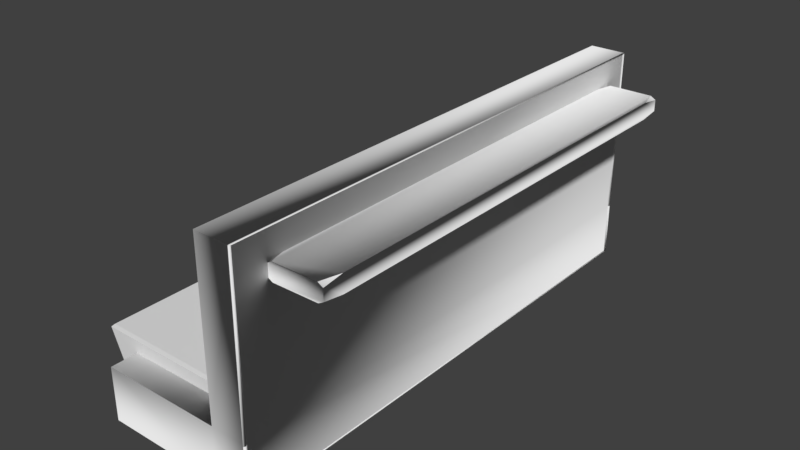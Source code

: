 # Source: Tafelbank.blend  (saved by Blender 2.79.0; exported with 4.5.12 LTS)
import bpy
from mathutils import Matrix  # noqa: F401  (used for matrix-valued properties, if any)

bpy.ops.wm.read_factory_settings(use_empty=True)
scene = bpy.context.scene
scene.name = 'Scene'

# ---- collections
col_collection_1 = bpy.data.collections.new('Collection 1'); scene.collection.children.link(col_collection_1)

# ---- materials (node trees are filled in below, after node groups)
mat_light = bpy.data.materials.new('Light')
mat_light.alpha_threshold = 0.0
mat_light.use_transparent_shadow = False
mat_light.roughness = 0.5
mat_donker = bpy.data.materials.new('Donker')
mat_donker.alpha_threshold = 0.0
mat_donker.use_transparent_shadow = False
mat_donker.roughness = 0.5
mat_kussen = bpy.data.materials.new('Kussen')
mat_kussen.alpha_threshold = 0.0
mat_kussen.use_transparent_shadow = False
mat_kussen.roughness = 0.5

# ---- material node trees

# ---- world
world_world = bpy.data.worlds.new('World'); scene.world = world_world
world_world.color = (0.05088, 0.05088, 0.05088)
world_world.use_sun_shadow = False
world_world.sun_shadow_jitter_overblur = 0.0
world_world.cycles.sampling_method = 'MANUAL'

# ---- meshes
me_cube = bpy.data.meshes.new('Cube')
me_cube.from_pydata([(3.656, -3.649, -0.4815), (3.656, -3.649, 0.3926), (3.656, 4.907, -0.4815), (3.656, 4.907, 0.3926), (5.656, -3.649, -0.4815), (5.656, -3.649, 0.3926), (5.656, 4.907, -0.4815), (5.656, 4.907, 0.3926), (6.252, 4.907, 0.3926), (6.252, 4.907, -0.4815), (6.252, -3.649, -0.4815), (6.252, -3.649, 0.3926), (5.656, 4.907, 3.124), (5.656, -3.649, 3.124), (6.252, 4.907, 3.124), (6.252, -3.649, 3.124), (6.232, -2.778, 2.435), (6.316, -3.102, 2.435), (6.232, -3.102, 2.482), (6.232, -3.102, 2.665), (6.316, -3.102, 2.713), (6.232, -2.778, 2.713), (6.232, 4.435, 2.482), (6.316, 4.435, 2.435), (6.232, 4.11, 2.435), (6.232, 4.11, 2.713), (6.316, 4.435, 2.713), (6.232, 4.435, 2.665), (7.12, -2.778, 2.435), (7.12, -3.102, 2.482), (7.036, -3.102, 2.435), (7.036, -3.102, 2.713), (7.12, -3.102, 2.665), (7.12, -2.778, 2.713), (7.036, 4.435, 2.435), (7.12, 4.435, 2.482), (7.12, 4.11, 2.435), (7.12, 4.11, 2.713), (7.12, 4.435, 2.665), (7.036, 4.435, 2.713), (6.199, -3.215, 0.5938), (6.199, -0.6615, 0.5938), (6.199, -3.215, 2.454), (6.199, -0.6615, 2.454), (6.199, -0.6606, 0.5938), (6.199, 1.893, 0.5938), (6.199, -0.6606, 2.454), (6.199, 1.893, 2.454), (6.199, 1.889, 0.5938), (6.199, 4.443, 0.5938), (6.199, 1.889, 2.454), (6.199, 4.443, 2.454), (6.252, 4.901, 3.127), (6.27, 4.878, 3.124), (6.252, 4.855, 3.121), (6.234, 4.878, 3.124), (6.252, -3.672, 3.127), (6.27, -3.649, 3.124), (6.252, -3.626, 3.121), (6.234, -3.649, 3.124), (6.252, -3.682, 0.3926), (6.27, -3.649, 0.3926), (6.252, -3.617, 0.3926), (6.234, -3.649, 0.3926), (6.252, -3.672, -0.4849), (6.27, -3.649, -0.4815), (6.252, -3.626, -0.4782), (6.234, -3.649, -0.4815), (6.252, 4.901, -0.4849), (6.27, 4.878, -0.4815), (6.252, 4.855, -0.4782), (6.234, 4.878, -0.4815), (6.252, 4.911, 0.3926), (6.27, 4.878, 0.3926), (6.252, 4.846, 0.3926), (6.234, 4.878, 0.3926), (3.656, -3.15, -0.3566), (3.681, -3.215, -0.3471), (6.182, -3.215, 0.5939), (6.199, -3.15, 0.5938), (6.185, -3.215, 0.5886), (3.681, -0.6615, -0.3471), (3.656, -0.7264, -0.3566), (6.199, -0.7264, 0.5938), (6.182, -0.6615, 0.5939), (6.185, -0.6615, 0.5886), (3.534, -0.7264, -0.3566), (3.531, -0.6615, -0.3471), (3.513, -0.7264, -0.3473), (3.534, -3.15, -0.3566), (3.513, -3.15, -0.3473), (3.531, -3.215, -0.3471), (3.135, -3.215, 0.6078), (3.118, -3.15, 0.6082), (3.131, -3.15, 0.6173), (3.131, -0.7264, 0.6173), (3.118, -0.7264, 0.6082), (3.135, -0.6615, 0.6078), (4.656, -0.6615, 0.5961), (4.657, -0.7264, 0.6056), (4.656, -3.215, 0.5961), (4.657, -3.15, 0.6056), (5.272, -3.15, 0.5999), (5.29, -3.15, 0.6092), (5.304, -3.215, 0.5901), (5.272, -0.7264, 0.5999), (5.304, -0.6615, 0.5901), (5.29, -0.7264, 0.6092), (6.199, -3.15, 2.444), (6.182, -3.215, 2.435), (6.185, -3.15, 2.448), (6.199, -0.7264, 2.444), (6.185, -0.7264, 2.448), (6.182, -0.6615, 2.435), (5.512, -3.215, 2.172), (5.495, -3.15, 2.168), (5.51, -3.15, 2.183), (5.512, -0.6615, 2.172), (5.51, -0.7264, 2.183), (5.495, -0.7264, 2.168), (3.656, -0.5957, -0.3566), (3.681, -0.6606, -0.3471), (6.182, -0.6606, 0.5939), (6.199, -0.5957, 0.5938), (6.185, -0.6606, 0.5886), (3.681, 1.893, -0.3471), (3.656, 1.828, -0.3566), (6.199, 1.828, 0.5938), (6.182, 1.893, 0.5939), (6.185, 1.893, 0.5886), (3.534, 1.828, -0.3566), (3.531, 1.893, -0.3471), (3.513, 1.828, -0.3473), (3.534, -0.5957, -0.3566), (3.513, -0.5957, -0.3473), (3.531, -0.6606, -0.3471), (3.135, -0.6606, 0.6078), (3.118, -0.5957, 0.6082), (3.131, -0.5957, 0.6173), (3.131, 1.828, 0.6173), (3.118, 1.828, 0.6082), (3.135, 1.893, 0.6078), (4.656, 1.893, 0.5961), (4.657, 1.828, 0.6056), (4.656, -0.6606, 0.5961), (4.657, -0.5957, 0.6056), (5.272, -0.5957, 0.5999), (5.29, -0.5957, 0.6092), (5.304, -0.6606, 0.5901), (5.272, 1.828, 0.5999), (5.304, 1.893, 0.5901), (5.29, 1.828, 0.6092), (6.199, -0.5957, 2.444), (6.182, -0.6606, 2.435), (6.185, -0.5957, 2.448), (6.199, 1.828, 2.444), (6.185, 1.828, 2.448), (6.182, 1.893, 2.435), (5.512, -0.6606, 2.172), (5.495, -0.5957, 2.168), (5.51, -0.5957, 2.183), (5.512, 1.893, 2.172), (5.51, 1.828, 2.183), (5.495, 1.828, 2.168), (3.656, 1.954, -0.3566), (3.681, 1.889, -0.3471), (6.182, 1.889, 0.5939), (6.199, 1.954, 0.5938), (6.185, 1.889, 0.5886), (3.681, 4.443, -0.3471), (3.656, 4.378, -0.3566), (6.199, 4.378, 0.5938), (6.182, 4.443, 0.5939), (6.185, 4.443, 0.5886), (3.534, 4.378, -0.3566), (3.531, 4.443, -0.3471), (3.513, 4.378, -0.3473), (3.534, 1.954, -0.3566), (3.513, 1.954, -0.3473), (3.531, 1.889, -0.3471), (3.135, 1.889, 0.6078), (3.118, 1.954, 0.6082), (3.131, 1.954, 0.6173), (3.131, 4.378, 0.6173), (3.118, 4.378, 0.6082), (3.135, 4.443, 0.6078), (4.656, 4.443, 0.5961), (4.657, 4.378, 0.6056), (4.656, 1.889, 0.5961), (4.657, 1.954, 0.6056), (5.272, 1.954, 0.5999), (5.29, 1.954, 0.6092), (5.304, 1.889, 0.5901), (5.272, 4.378, 0.5999), (5.304, 4.443, 0.5901), (5.29, 4.378, 0.6092), (6.199, 1.954, 2.444), (6.182, 1.889, 2.435), (6.185, 1.954, 2.448), (6.199, 4.378, 2.444), (6.185, 4.378, 2.448), (6.182, 4.443, 2.435), (5.512, 1.889, 2.172), (5.495, 1.954, 2.168), (5.51, 1.954, 2.183), (5.512, 4.443, 2.172), (5.51, 4.378, 2.183), (5.495, 4.378, 2.168)], [], [(0, 1, 3, 2), (2, 3, 7, 6), (6, 7, 8, 9), (4, 5, 1, 0), (2, 6, 4, 0), (7, 3, 1, 5), (9, 8, 11, 10), (5, 4, 10, 11), (4, 6, 9, 10), (8, 7, 12, 14), (12, 13, 15, 14), (11, 8, 14, 15), (7, 5, 13, 12), (5, 11, 15, 13), (36, 35, 38, 37, 33, 32, 29, 28), (37, 39, 26, 25, 21, 20, 31, 33), (30, 29, 32, 31, 20, 19, 18, 17), (23, 22, 27, 26, 39, 38, 35, 34), (16, 17, 18), (19, 20, 21), (22, 23, 24), (25, 26, 27), (28, 29, 30), (31, 32, 33), (34, 35, 36), (37, 38, 39), (24, 23, 34, 36, 28, 30, 17, 16), (40, 41, 43, 42), (44, 45, 47, 46), (48, 49, 51, 50), (52, 55, 59, 56), (53, 52, 56, 57), (54, 53, 57, 58), (55, 54, 58, 59), (56, 59, 63, 60), (57, 56, 60, 61), (58, 57, 61, 62), (59, 58, 62, 63), (60, 63, 67, 64), (61, 60, 64, 65), (62, 61, 65, 66), (63, 62, 66, 67), (64, 67, 71, 68), (65, 64, 68, 69), (66, 65, 69, 70), (67, 66, 70, 71), (68, 71, 75, 72), (69, 68, 72, 73), (70, 69, 73, 74), (71, 70, 74, 75), (72, 75, 55, 52), (73, 72, 52, 53), (74, 73, 53, 54), (75, 74, 54, 55), (102, 105, 99, 101), (101, 99, 95, 94), (77, 80, 78, 104, 100, 92, 91), (84, 106, 117, 113), (79, 83, 111, 108), (107, 103, 115, 119), (110, 112, 118, 116), (126, 120, 133, 130), (104, 78, 109, 114), (85, 81, 87, 97, 98, 106, 84), (90, 93, 96, 88), (146, 149, 143, 145), (145, 143, 139, 138), (121, 124, 122, 148, 144, 136, 135), (128, 150, 161, 157), (123, 127, 155, 152), (151, 147, 159, 163), (154, 156, 162, 160), (170, 164, 177, 174), (148, 122, 153, 158), (129, 125, 131, 141, 142, 150, 128), (134, 137, 140, 132), (190, 193, 187, 189), (189, 187, 183, 182), (165, 168, 166, 192, 188, 180, 179), (172, 194, 205, 201), (167, 171, 199, 196), (195, 191, 203, 207), (198, 200, 206, 204), (192, 166, 197, 202), (173, 169, 175, 185, 186, 194, 172), (178, 181, 184, 176), (78, 80, 79), (83, 85, 84), (86, 88, 87), (89, 91, 90), (92, 94, 93), (95, 97, 96), (102, 104, 103), (105, 107, 106), (108, 110, 109), (111, 113, 112), (114, 116, 115), (117, 119, 118), (122, 124, 123), (127, 129, 128), (130, 132, 131), (133, 135, 134), (136, 138, 137), (139, 141, 140), (146, 148, 147), (149, 151, 150), (152, 154, 153), (155, 157, 156), (158, 160, 159), (161, 163, 162), (166, 168, 167), (171, 173, 172), (174, 176, 175), (177, 179, 178), (180, 182, 181), (183, 185, 184), (190, 192, 191), (193, 195, 194), (196, 198, 197), (199, 201, 200), (202, 204, 203), (205, 207, 206), (88, 86, 89, 90), (90, 91, 92, 93), (93, 94, 95, 96), (96, 97, 87, 88), (99, 98, 97, 95), (76, 77, 91, 89), (86, 87, 81, 82), (105, 106, 98, 99), (94, 92, 100, 101), (101, 100, 104, 102), (107, 105, 102, 103), (110, 108, 111, 112), (116, 114, 109, 110), (112, 113, 117, 118), (118, 119, 115, 116), (103, 104, 114, 115), (119, 117, 106, 107), (83, 84, 113, 111), (108, 109, 78, 79), (132, 130, 133, 134), (134, 135, 136, 137), (137, 138, 139, 140), (140, 141, 131, 132), (143, 142, 141, 139), (120, 121, 135, 133), (130, 131, 125, 126), (149, 150, 142, 143), (138, 136, 144, 145), (145, 144, 148, 146), (151, 149, 146, 147), (154, 152, 155, 156), (160, 158, 153, 154), (156, 157, 161, 162), (162, 163, 159, 160), (147, 148, 158, 159), (163, 161, 150, 151), (127, 128, 157, 155), (152, 153, 122, 123), (176, 174, 177, 178), (178, 179, 180, 181), (181, 182, 183, 184), (184, 185, 175, 176), (187, 186, 185, 183), (164, 165, 179, 177), (174, 175, 169, 170), (193, 194, 186, 187), (182, 180, 188, 189), (189, 188, 192, 190), (195, 193, 190, 191), (198, 196, 199, 200), (204, 202, 197, 198), (200, 201, 205, 206), (206, 207, 203, 204), (191, 192, 202, 203), (207, 205, 194, 195), (171, 172, 201, 199), (196, 197, 166, 167), (82, 76, 89, 86)])
me_cube.polygons.foreach_set('material_index', [0, 0, 0, 0, 0, 0, 0, 0, 0, 0, 0, 0, 0, 0, 0, 0, 0, 0, 0, 0, 0, 0, 0, 0, 0, 0, 0, 0, 0, 0, 1, 1, 1, 1, 1, 1, 1, 1, 1, 1, 1, 1, 1, 1, 1, 1, 1, 1, 1, 1, 1, 1, 1, 1, 2, 2, 2, 2, 2, 2, 2, 2, 2, 2, 2, 2, 2, 2, 2, 2, 2, 2, 2, 2, 2, 2, 2, 2, 2, 2, 2, 2, 2, 2, 2, 2, 2, 2, 2, 2, 2, 2, 2, 2, 2, 2, 2, 2, 2, 2, 2, 2, 2, 2, 2, 2, 2, 2, 2, 2, 2, 2, 2, 2, 2, 2, 2, 2, 2, 2, 2, 2, 2, 2, 2, 2, 2, 2, 2, 2, 2, 2, 2, 2, 2, 2, 2, 2, 2, 2, 2, 2, 2, 2, 2, 2, 2, 2, 2, 2, 2, 2, 2, 2, 2, 2, 2, 2, 2, 2, 2, 2, 2, 2, 2, 2, 2, 2, 2, 2, 2, 2, 2, 2, 2, 2, 2, 2, 2, 2])
_uv = me_cube.uv_layers.new(name='UVMap')
_uv.uv.foreach_set('vector', [0.8288, 1.003e-07, 0.8812, 1.003e-07, 0.8812, 0.5144, 0.8288, 0.5144, 0.1561, 0.5144, 0.1561, 0.5669, 0.03584, 0.5669, 0.03584, 0.5144, 0.03584, 0.5144, 0.03584, 0.5669, 0.0, 0.5669, 0.0, 0.5144, 0.2551, 0.7333, 0.2551, 0.6808, 0.3753, 0.6808, 0.3753, 0.7333, 0.8288, 0.5144, 0.8184, 0.5144, 0.8184, 0.0, 0.8288, 1.003e-07, 0.9879, 0.0, 1.0, 8.6e-08, 1.0, 0.5144, 0.9879, 0.5144, 3.583e-08, 0.0, 0.05228, 0.0, 0.05228, 0.5144, 0.0, 0.5144, 0.2551, 0.6808, 0.2551, 0.7333, 0.2193, 0.7333, 0.2193, 0.6808, 0.8184, 0.0, 0.8184, 0.5144, 0.8153, 0.5144, 0.8153, 0.0, 0.0, 0.5669, 0.03584, 0.5669, 0.03584, 0.7311, 2.867e-08, 0.7311, 0.2193, 2.867e-08, 0.2193, 0.5144, 0.2157, 0.5144, 0.2157, 0.0, 0.05228, 0.5144, 0.05228, 0.0, 0.2157, 0.0, 0.2157, 0.5144, 0.8153, 0.0, 0.8153, 0.5144, 0.6517, 0.5144, 0.6517, 0.0, 0.2551, 0.6808, 0.2193, 0.6808, 0.2193, 0.5166, 0.2551, 0.5166, 0.9917, 0.948, 0.9889, 0.9675, 0.9779, 0.9675, 0.9751, 0.948, 0.9751, 0.5339, 0.9779, 0.5144, 0.9889, 0.5144, 0.9917, 0.5339, 0.9751, 0.948, 0.9746, 0.9675, 0.9702, 0.9675, 0.9697, 0.948, 0.9697, 0.5339, 0.9702, 0.5144, 0.9746, 0.5144, 0.9751, 0.5339, 0.1728, 0.7162, 0.1699, 0.7213, 0.1589, 0.7213, 0.1561, 0.7162, 0.1561, 0.673, 0.1589, 0.6679, 0.1699, 0.6679, 0.1728, 0.673, 0.1895, 0.7162, 0.1866, 0.7213, 0.1756, 0.7213, 0.1728, 0.7162, 0.1728, 0.673, 0.1756, 0.6679, 0.1866, 0.6679, 0.1895, 0.673, 0.9964, 0.5339, 0.9959, 0.5144, 0.9992, 0.5144, 0.3801, 0.5363, 0.3777, 0.5359, 0.3801, 0.5166, 0.9992, 0.9675, 0.9959, 0.9675, 0.9964, 0.948, 0.3777, 0.5363, 0.3753, 0.5169, 0.3777, 0.5166, 0.9917, 0.5339, 0.9889, 0.5144, 0.9912, 0.5144, 0.9746, 0.5144, 0.9779, 0.5144, 0.9751, 0.5339, 0.9912, 0.9675, 0.9889, 0.9675, 0.9917, 0.948, 0.9751, 0.948, 0.9779, 0.9675, 0.9746, 0.9675, 0.9964, 0.948, 0.9959, 0.9675, 0.9921, 0.9675, 0.9917, 0.948, 0.9917, 0.5339, 0.9921, 0.5144, 0.9959, 0.5144, 0.9964, 0.5339, 0.3305, 0.7333, 0.3305, 0.8868, 0.2193, 0.8868, 0.2193, 0.7333, 0.1112, 0.7311, 0.1112, 0.8847, 0.0, 0.8847, 4.3e-08, 0.7311, 0.5561, 0.7273, 0.5561, 0.8808, 0.4449, 0.8808, 0.4449, 0.7273, 0.4356, 0.516, 0.4355, 0.5146, 0.4355, 0.001951, 0.4356, 0.0005714, 0.6514, 0.001951, 0.6517, 0.0005714, 0.6517, 0.516, 0.6514, 0.5146, 0.6513, 0.00333, 0.6514, 0.001951, 0.6514, 0.5146, 0.6513, 0.5132, 0.4355, 0.5146, 0.4352, 0.5132, 0.4352, 0.00333, 0.4355, 0.001951, 0.4356, 0.0005714, 0.4355, 0.001951, 0.2719, 0.001951, 0.2718, 0.0, 0.6514, 0.5146, 0.6517, 0.516, 0.4881, 0.5166, 0.488, 0.5146, 0.6513, 0.5132, 0.6514, 0.5146, 0.488, 0.5146, 0.4881, 0.5127, 0.4355, 0.001951, 0.4352, 0.00333, 0.2718, 0.003902, 0.2719, 0.001951, 0.2718, 0.0, 0.2719, 0.001951, 0.2196, 0.001951, 0.2193, 0.0005714, 0.488, 0.5146, 0.4881, 0.5166, 0.4356, 0.516, 0.4357, 0.5146, 0.4881, 0.5127, 0.488, 0.5146, 0.4357, 0.5146, 0.436, 0.5132, 0.2719, 0.001951, 0.2718, 0.003902, 0.2197, 0.00333, 0.2196, 0.001951, 0.2193, 0.0005714, 0.2196, 0.001951, 0.2196, 0.5146, 0.2193, 0.516, 0.4357, 0.5146, 0.4356, 0.516, 0.4356, 0.0005714, 0.4357, 0.001951, 0.436, 0.5132, 0.4357, 0.5146, 0.4357, 0.001951, 0.436, 0.00333, 0.2196, 0.001951, 0.2197, 0.00333, 0.2197, 0.5132, 0.2196, 0.5146, 0.2193, 0.516, 0.2196, 0.5146, 0.2719, 0.5146, 0.2718, 0.5166, 0.4357, 0.001951, 0.4356, 0.0005714, 0.4881, 0.0, 0.488, 0.001951, 0.436, 0.00333, 0.4357, 0.001951, 0.488, 0.001951, 0.4881, 0.003902, 0.2196, 0.5146, 0.2197, 0.5132, 0.2718, 0.5127, 0.2719, 0.5146, 0.2718, 0.5166, 0.2719, 0.5146, 0.4355, 0.5146, 0.4356, 0.516, 0.488, 0.001951, 0.4881, 0.0, 0.6517, 0.0005714, 0.6514, 0.001951, 0.4881, 0.003902, 0.488, 0.001951, 0.6514, 0.001951, 0.6513, 0.00333, 0.2719, 0.5146, 0.2718, 0.5127, 0.4352, 0.5132, 0.4355, 0.5146, 0.6312, 0.7273, 0.6312, 0.873, 0.6271, 0.873, 0.6271, 0.7273, 0.6271, 0.7273, 0.6271, 0.873, 0.6172, 0.873, 0.6172, 0.7273, 0.4475, 0.7177, 0.4449, 0.557, 0.4452, 0.557, 0.4643, 0.6062, 0.4789, 0.6424, 0.513, 0.7272, 0.4509, 0.7261, 0.7554, 0.8954, 0.7745, 0.8462, 0.8585, 0.8926, 0.8585, 0.9358, 0.9695, 0.5183, 0.9695, 0.664, 0.8588, 0.664, 0.8588, 0.5183, 0.8824, 0.1496, 0.8824, 0.003902, 0.9747, 0.003902, 0.9747, 0.1496, 0.9879, 0.003902, 0.9879, 0.1496, 0.9755, 0.1496, 0.9755, 0.003902, 0.3838, 0.6662, 0.3838, 0.5205, 0.3844, 0.5205, 0.3844, 0.6662, 0.4643, 0.6062, 0.4452, 0.557, 0.5483, 0.5166, 0.5483, 0.5598, 0.7551, 0.8954, 0.7577, 0.7347, 0.7611, 0.7263, 0.8232, 0.7252, 0.7891, 0.81, 0.7745, 0.8462, 0.7554, 0.8954, 0.1574, 0.5183, 0.2167, 0.5183, 0.2167, 0.664, 0.1574, 0.664, 0.8952, 0.1535, 0.8952, 0.2993, 0.8912, 0.2993, 0.8912, 0.1535, 0.8912, 0.1535, 0.8912, 0.2993, 0.8812, 0.2993, 0.8812, 0.1535, 0.7577, 0.7155, 0.7551, 0.5548, 0.7554, 0.5549, 0.7745, 0.6041, 0.7891, 0.6402, 0.8232, 0.7251, 0.7611, 0.7239, 0.5486, 0.6868, 0.5677, 0.6376, 0.6517, 0.684, 0.6517, 0.7273, 0.9695, 0.6718, 0.9695, 0.8176, 0.8588, 0.8176, 0.8588, 0.6718, 0.8597, 0.9711, 0.8597, 0.8254, 0.952, 0.8254, 0.952, 0.9711, 0.9651, 0.8254, 0.9651, 0.9711, 0.9528, 0.9711, 0.9528, 0.8254, 0.6172, 0.7312, 0.6172, 0.8769, 0.6165, 0.8769, 0.6165, 0.7312, 0.7745, 0.6041, 0.7554, 0.5549, 0.8585, 0.5144, 0.8585, 0.5577, 0.5483, 0.6868, 0.5509, 0.5262, 0.5543, 0.5177, 0.6164, 0.5166, 0.5823, 0.6015, 0.5677, 0.6376, 0.5486, 0.6868, 0.3851, 0.5205, 0.4444, 0.5205, 0.4444, 0.6662, 0.3851, 0.6662, 0.6453, 0.7273, 0.6453, 0.873, 0.6412, 0.873, 0.6412, 0.7273, 0.6412, 0.7273, 0.6412, 0.873, 0.6312, 0.873, 0.6312, 0.7273, 0.6543, 0.9262, 0.6517, 0.7656, 0.652, 0.7656, 0.6711, 0.8148, 0.6857, 0.8509, 0.7198, 0.9358, 0.6577, 0.9347, 0.652, 0.6846, 0.6711, 0.6354, 0.7551, 0.6818, 0.7551, 0.7251, 0.4415, 0.7372, 0.4415, 0.8829, 0.3308, 0.8829, 0.3308, 0.7372, 0.1125, 0.8808, 0.1125, 0.7351, 0.2047, 0.7351, 0.2047, 0.8808, 0.2179, 0.7351, 0.2179, 0.8808, 0.2055, 0.8808, 0.2055, 0.7351, 0.6711, 0.8148, 0.652, 0.7656, 0.7551, 0.7251, 0.7551, 0.7684, 0.6517, 0.6847, 0.6543, 0.524, 0.6577, 0.5156, 0.7198, 0.5144, 0.6857, 0.5993, 0.6711, 0.6354, 0.652, 0.6846, 0.6159, 0.8769, 0.5566, 0.8769, 0.5566, 0.7312, 0.6159, 0.7312, 0.9693, 0.5144, 0.9697, 0.5144, 0.9695, 0.5183, 0.9695, 0.664, 0.9697, 0.6679, 0.9693, 0.6679, 0.1567, 0.664, 0.1574, 0.664, 0.1573, 0.6679, 0.1567, 0.5183, 0.1573, 0.5144, 0.1574, 0.5183, 0.2166, 0.5144, 0.2172, 0.5183, 0.2167, 0.5183, 0.2172, 0.664, 0.2166, 0.6679, 0.2167, 0.664, 0.8819, 0.003902, 0.8812, 1.433e-08, 0.8824, 0.003902, 0.8819, 0.1496, 0.8824, 0.1496, 0.8812, 0.1535, 0.8588, 0.5183, 0.8585, 0.5183, 0.8592, 0.5144, 0.8588, 0.664, 0.8592, 0.6679, 0.8585, 0.664, 0.9749, 1.433e-08, 0.9755, 0.003902, 0.9747, 0.003902, 0.9749, 0.1535, 0.9747, 0.1496, 0.9755, 0.1496, 0.9693, 0.6679, 0.9697, 0.6679, 0.9695, 0.6718, 0.9695, 0.8176, 0.9697, 0.8215, 0.9693, 0.8215, 0.3844, 0.6662, 0.3851, 0.6662, 0.385, 0.6701, 0.3844, 0.5205, 0.385, 0.5166, 0.3851, 0.5205, 0.4443, 0.5166, 0.4449, 0.5205, 0.4444, 0.5205, 0.4449, 0.6662, 0.4443, 0.6701, 0.4444, 0.6662, 0.8592, 0.8254, 0.8585, 0.8215, 0.8597, 0.8254, 0.8592, 0.9711, 0.8597, 0.9711, 0.8585, 0.975, 0.8588, 0.6718, 0.8585, 0.6718, 0.8592, 0.6679, 0.8588, 0.8176, 0.8592, 0.8215, 0.8585, 0.8176, 0.9521, 0.8215, 0.9528, 0.8254, 0.952, 0.8254, 0.9521, 0.975, 0.952, 0.9711, 0.9528, 0.9711, 0.4414, 0.7333, 0.4417, 0.7333, 0.4415, 0.7372, 0.4415, 0.8829, 0.4417, 0.8868, 0.4414, 0.8868, 0.6165, 0.7312, 0.6159, 0.7312, 0.616, 0.7273, 0.6165, 0.8769, 0.616, 0.8808, 0.6159, 0.8769, 0.5567, 0.8808, 0.5561, 0.8769, 0.5566, 0.8769, 0.5561, 0.7312, 0.5567, 0.7273, 0.5566, 0.7312, 0.112, 0.7351, 0.1112, 0.7311, 0.1125, 0.7351, 0.112, 0.8808, 0.1125, 0.8808, 0.1112, 0.8847, 0.3308, 0.7372, 0.3305, 0.7372, 0.3313, 0.7333, 0.3308, 0.8829, 0.3313, 0.8868, 0.3305, 0.8829, 0.2049, 0.7311, 0.2055, 0.7351, 0.2047, 0.7351, 0.2049, 0.8847, 0.2047, 0.8808, 0.2055, 0.8808, 0.1574, 0.664, 0.1567, 0.664, 0.1567, 0.5183, 0.1574, 0.5183, 0.1574, 0.5183, 0.1573, 0.5144, 0.2166, 0.5144, 0.2167, 0.5183, 0.2167, 0.5183, 0.2172, 0.5183, 0.2172, 0.664, 0.2167, 0.664, 0.2167, 0.664, 0.2166, 0.6679, 0.1573, 0.6679, 0.1574, 0.664, 0.7896, 0.8102, 0.7891, 0.81, 0.8232, 0.7252, 0.8238, 0.7251, 0.4476, 0.7193, 0.4475, 0.7177, 0.4509, 0.7261, 0.4502, 0.7261, 0.7604, 0.7263, 0.7611, 0.7263, 0.7577, 0.7347, 0.7578, 0.7331, 0.7758, 0.8445, 0.7745, 0.8462, 0.7891, 0.81, 0.7896, 0.8102, 0.5136, 0.7273, 0.513, 0.7272, 0.4789, 0.6424, 0.4794, 0.6422, 0.4794, 0.6422, 0.4789, 0.6424, 0.4643, 0.6062, 0.4656, 0.6079, 0.8824, 0.1496, 0.8819, 0.1496, 0.8819, 0.003902, 0.8824, 0.003902, 0.8585, 0.5183, 0.8588, 0.5183, 0.8588, 0.664, 0.8585, 0.664, 0.9755, 0.003902, 0.9749, 1.433e-08, 0.9871, 0.0, 0.9879, 0.003902, 0.9879, 0.1496, 0.9871, 0.1535, 0.9749, 0.1535, 0.9755, 0.1496, 0.9755, 0.1496, 0.9747, 0.1496, 0.9747, 0.003902, 0.9755, 0.003902, 0.8824, 0.003902, 0.8812, 1.433e-08, 0.9749, 1.433e-08, 0.9747, 0.003902, 0.9747, 0.1496, 0.9749, 0.1535, 0.8812, 0.1535, 0.8824, 0.1496, 0.9695, 0.664, 0.9693, 0.6679, 0.8592, 0.6679, 0.8588, 0.664, 0.8588, 0.5183, 0.8592, 0.5144, 0.9693, 0.5144, 0.9695, 0.5183, 0.3851, 0.6662, 0.3844, 0.6662, 0.3844, 0.5205, 0.3851, 0.5205, 0.3851, 0.5205, 0.385, 0.5166, 0.4443, 0.5166, 0.4444, 0.5205, 0.4444, 0.5205, 0.4449, 0.5205, 0.4449, 0.6662, 0.4444, 0.6662, 0.4444, 0.6662, 0.4443, 0.6701, 0.385, 0.6701, 0.3851, 0.6662, 0.5828, 0.6017, 0.5823, 0.6015, 0.6164, 0.5166, 0.617, 0.5166, 0.7578, 0.7171, 0.7577, 0.7155, 0.7611, 0.7239, 0.7604, 0.7239, 0.5536, 0.5177, 0.5543, 0.5177, 0.5509, 0.5262, 0.551, 0.5245, 0.569, 0.636, 0.5677, 0.6376, 0.5823, 0.6015, 0.5828, 0.6017, 0.8238, 0.7251, 0.8232, 0.7251, 0.7891, 0.6402, 0.7896, 0.64, 0.7896, 0.64, 0.7891, 0.6402, 0.7745, 0.6041, 0.7758, 0.6057, 0.8597, 0.9711, 0.8592, 0.9711, 0.8592, 0.8254, 0.8597, 0.8254, 0.8585, 0.6718, 0.8588, 0.6718, 0.8588, 0.8176, 0.8585, 0.8176, 0.9528, 0.8254, 0.9521, 0.8215, 0.9644, 0.8215, 0.9651, 0.8254, 0.9651, 0.9711, 0.9644, 0.975, 0.9521, 0.975, 0.9528, 0.9711, 0.9528, 0.9711, 0.952, 0.9711, 0.952, 0.8254, 0.9528, 0.8254, 0.8597, 0.8254, 0.8585, 0.8215, 0.9521, 0.8215, 0.952, 0.8254, 0.952, 0.9711, 0.9521, 0.975, 0.8585, 0.975, 0.8597, 0.9711, 0.9695, 0.8176, 0.9693, 0.8215, 0.8592, 0.8215, 0.8588, 0.8176, 0.8588, 0.6718, 0.8592, 0.6679, 0.9693, 0.6679, 0.9695, 0.6718, 0.6159, 0.7312, 0.6165, 0.7312, 0.6165, 0.8769, 0.6159, 0.8769, 0.6159, 0.8769, 0.616, 0.8808, 0.5567, 0.8808, 0.5566, 0.8769, 0.5566, 0.8769, 0.5561, 0.8769, 0.5561, 0.7312, 0.5566, 0.7312, 0.5566, 0.7312, 0.5567, 0.7273, 0.616, 0.7273, 0.6159, 0.7312, 0.6862, 0.5995, 0.6857, 0.5993, 0.7198, 0.5144, 0.7204, 0.5144, 0.6544, 0.9279, 0.6543, 0.9262, 0.6577, 0.9347, 0.657, 0.9347, 0.657, 0.5156, 0.6577, 0.5156, 0.6543, 0.524, 0.6544, 0.5224, 0.6724, 0.6338, 0.6711, 0.6354, 0.6857, 0.5993, 0.6862, 0.5995, 0.7204, 0.9358, 0.7198, 0.9358, 0.6857, 0.8509, 0.6862, 0.8507, 0.6862, 0.8507, 0.6857, 0.8509, 0.6711, 0.8148, 0.6724, 0.8164, 0.1125, 0.8808, 0.112, 0.8808, 0.112, 0.7351, 0.1125, 0.7351, 0.3305, 0.7372, 0.3308, 0.7372, 0.3308, 0.8829, 0.3305, 0.8829, 0.2055, 0.7351, 0.2049, 0.7311, 0.2171, 0.7311, 0.2179, 0.7351, 0.2179, 0.8808, 0.2171, 0.8847, 0.2049, 0.8847, 0.2055, 0.8808, 0.2055, 0.8808, 0.2047, 0.8808, 0.2047, 0.7351, 0.2055, 0.7351, 0.1125, 0.7351, 0.1112, 0.7311, 0.2049, 0.7311, 0.2047, 0.7351, 0.2047, 0.8808, 0.2049, 0.8847, 0.1112, 0.8847, 0.1125, 0.8808, 0.4415, 0.8829, 0.4414, 0.8868, 0.3313, 0.8868, 0.3308, 0.8829, 0.3308, 0.7372, 0.3313, 0.7333, 0.4414, 0.7333, 0.4415, 0.7372, 0.1561, 0.664, 0.1561, 0.5183, 0.1567, 0.5183, 0.1567, 0.664])
me_cube.materials.append(mat_light)
me_cube.materials.append(mat_donker)
me_cube.materials.append(mat_kussen)
me_cube.use_remesh_preserve_volume = False
me_cube.use_remesh_preserve_attributes = False
me_cube.use_mirror_vertex_groups = False
me_cube.update()
me_cube.normals_split_custom_set([tuple(v) for v in zip(*[iter([-0.5774, 0.5774, 0.5773, -0.5774, 0.5773, -0.5774, -0.5774, -0.5774, -0.5773, -0.5774, -0.5773, 0.5774, 0.5774, 0.5774, 0.5773, 0.5773, 0.5774, -0.5774, 0.3015, 0.9045, -0.3015, 3.091e-08, 0.7071, 0.7071, 0.0, 0.7071, 0.7071, 0.3015, 0.9045, -0.3015, -0.7071, 0.7071, 3.091e-08, -0.5773, 0.5774, 0.5774, 0.0, -0.7071, 0.7071, 0.3015, -0.9045, -0.3015, 0.5774, -0.5774, -0.5773, 0.5773, -0.5774, 0.5774, 0.5773, -0.5774, -0.5774, 0.0, -0.7071, -0.7071, 3.091e-08, 0.7071, -0.7071, 0.5774, 0.5773, -0.5774, 0.3015, -0.9045, 0.3015, 0.5774, -0.5773, 0.5774, 0.5773, 0.5774, 0.5774, 0.3015, 0.9045, 0.3015, 0.5774, -0.5774, 0.5773, 0.7071, -0.7071, 0.0, 0.7071, 0.7071, 3.091e-08, 0.5774, 0.5773, 0.5774, 0.3015, -0.9045, -0.3015, -3.091e-08, -0.7071, 0.7071, -0.5774, -0.5774, 0.5773, -0.7071, -0.7071, 0.0, 0.0, 0.7071, -0.7071, -3.091e-08, -0.7071, -0.7071, -0.5774, -0.5773, -0.5774, -0.5773, 0.5774, -0.5774, -0.7071, 0.7071, 0.0, 0.3015, 0.9045, -0.3015, 0.5773, 0.5774, -0.5774, -0.5774, 0.5774, -0.5773, 0.5774, -0.5773, 0.5774, 0.5773, 0.5774, 0.5774, -0.5774, 0.5773, 0.5774, -0.5773, -0.5774, 0.5774, 0.7071, 0.7071, 0.0, 0.7071, -0.7071, -3.091e-08, 0.5774, -0.5773, -0.5774, 0.5774, 0.5774, -0.5773, -0.3015, -0.9045, -0.3015, -0.3015, 0.9045, -0.3015, -0.5774, 0.5773, -0.5774, -0.5774, -0.5774, -0.5773, 0.3015, -0.9045, -0.3015, -0.7071, -0.7071, -3.091e-08, -0.5773, -0.5774, -0.5774, 0.5774, -0.5774, -0.5773, 0.6845, -0.01425, 0.7288, 0.6845, -0.5658, 0.4597, 0.6845, -0.5658, -0.4596, 0.6845, -0.01422, -0.7288, 0.6845, 0.01425, -0.7288, 0.6845, 0.5658, -0.4597, 0.6845, 0.5658, 0.4596, 0.6845, 0.01422, 0.7288, -0.7269, -0.05541, 0.6845, -0.4269, -0.5909, 0.6845, 0.4269, -0.5909, 0.6845, 0.3772, -0.2628, 0.8881, 0.3772, 0.2628, 0.8881, 0.4269, 0.5909, 0.6845, -0.4269, 0.5909, 0.6845, -0.7269, 0.05538, 0.6845, -0.1517, -0.6845, 0.713, -0.6425, -0.6845, 0.3445, -0.6424, -0.6845, -0.3445, -0.1517, -0.6845, -0.713, 0.1517, -0.6845, -0.713, 0.2942, -0.8881, -0.3532, 0.2942, -0.8881, 0.3533, 0.1517, -0.6845, 0.713, 0.1517, 0.6845, 0.713, 0.2942, 0.8881, 0.3532, 0.2942, 0.8881, -0.3533, 0.1517, 0.6845, -0.713, -0.1517, 0.6845, -0.713, -0.6425, 0.6845, -0.3445, -0.6424, 0.6845, 0.3445, -0.1517, 0.6845, 0.713, -0.6585, -0.4698, -0.588, -0.7098, 0.1012, -0.6971, -0.6169, 0.3063, -0.725, -0.6169, 0.3063, 0.725, -0.7098, 0.1012, 0.6971, -0.6585, -0.4698, 0.588, -0.6169, -0.3063, -0.725, -0.7098, -0.1012, -0.6971, -0.6585, 0.4698, -0.588, -0.6585, 0.4698, 0.588, -0.7098, -0.1012, 0.6971, -0.6169, -0.3063, 0.725, 0.4098, -0.4689, -0.7825, 0.2439, 0.1212, -0.9622, 0.7098, 0.1012, -0.6971, 0.7098, 0.1012, 0.6971, 0.2438, 0.1212, 0.9622, 0.4097, -0.4689, 0.7825, 0.7098, -0.1012, -0.6971, 0.2438, -0.1212, -0.9622, 0.4097, 0.4689, -0.7825, 0.4098, 0.4689, 0.7825, 0.2439, -0.1212, 0.9622, 0.7098, -0.1012, 0.6971, 0.3772, -0.2628, -0.8881, 0.4269, -0.5909, -0.6845, -0.4269, -0.5909, -0.6845, -0.7269, -0.05538, -0.6845, -0.7269, 0.05541, -0.6845, -0.4269, 0.5909, -0.6845, 0.4269, 0.5909, -0.6845, 0.3772, 0.2628, -0.8881, 0.4472, 0.8944, 0.0, 0.4472, -0.8944, -3.91e-08, 0.3139, -0.7342, -0.602, 0.3139, 0.7342, -0.602, 0.4472, 0.8944, 0.0, 0.4472, -0.8944, -3.91e-08, 0.3139, -0.7342, -0.602, 0.3139, 0.7342, -0.602, 0.4472, 0.8944, 0.0, 0.4472, -0.8944, -3.91e-08, 0.3139, -0.7342, -0.602, 0.3139, 0.7342, -0.602, 0.3338, 0.5671, 0.7529, -0.6519, 0.7313, 0.2007, -0.6519, -0.7312, 0.2007, 0.3338, -0.5671, 0.7529, 0.6519, 0.7312, 0.2007, -0.3338, 0.5671, 0.7529, -0.3338, -0.5671, 0.7529, 0.6519, -0.7313, 0.2007, 0.4051, 0.6779, -0.6135, -0.5528, 0.7155, -0.4271, -0.5528, -0.7155, -0.4271, 0.4051, -0.6779, -0.6135, 0.5528, 0.7155, -0.4272, -0.4051, 0.6779, -0.6135, -0.4051, -0.6779, -0.6135, 0.5528, -0.7155, -0.4272, -0.2071, -0.8872, 0.4122, -0.3982, -0.05295, 0.9158, -0.32, -0.205, -0.925, -0.7789, -0.5023, -0.3754, 0.3982, -0.05293, 0.9158, 0.2071, -0.8873, 0.4122, 0.779, -0.5023, -0.3754, 0.32, -0.205, -0.925, 0.9127, -0.2093, 0.351, 0.2177, 0.3334, 0.9173, 0.32, 0.205, -0.9249, 0.7789, 0.5024, -0.3753, -0.2177, 0.3334, 0.9173, -0.9127, -0.2093, 0.3509, -0.7789, 0.5024, -0.3753, -0.32, 0.205, -0.9249, -0.7791, -0.5032, 0.3738, -0.3215, -0.2072, 0.924, -0.3967, -0.0511, -0.9165, -0.2079, -0.8855, -0.4156, 0.3215, -0.2072, 0.924, 0.7791, -0.5032, 0.3738, 0.2079, -0.8855, -0.4156, 0.3967, -0.05113, -0.9165, 0.7791, 0.5035, 0.3736, 0.3214, 0.2073, 0.924, 0.2159, 0.3316, -0.9184, 0.9124, -0.2097, -0.3514, -0.3214, 0.2073, 0.924, -0.779, 0.5035, 0.3736, -0.9124, -0.2097, -0.3514, -0.216, 0.3316, -0.9184, 0.3336, -0.5671, -0.7531, -0.6519, -0.7311, -0.2014, -0.6519, 0.7311, -0.2014, 0.3336, 0.5671, -0.7531, 0.6519, -0.7311, -0.2014, -0.3336, -0.5671, -0.7531, -0.3336, 0.5671, -0.7531, 0.6519, 0.7311, -0.2014, 0.4052, -0.678, 0.6133, -0.5531, -0.7157, 0.4265, -0.5531, 0.7157, 0.4265, 0.4052, 0.678, 0.6133, 0.5531, -0.7157, 0.4265, -0.4052, -0.678, 0.6133, -0.4052, 0.678, 0.6133, 0.5531, 0.7157, 0.4265, -0.2079, 0.8855, -0.4156, -0.3967, 0.05114, -0.9165, -0.3215, 0.2072, 0.924, -0.7791, 0.5032, 0.3738, 0.3967, 0.05109, -0.9165, 0.2079, 0.8855, -0.4156, 0.7791, 0.5032, 0.3738, 0.3215, 0.2071, 0.924, 0.9124, 0.2097, -0.3514, 0.216, -0.3316, -0.9184, 0.3214, -0.2073, 0.924, 0.779, -0.5035, 0.3736, -0.2159, -0.3317, -0.9184, -0.9124, 0.2097, -0.3514, -0.779, -0.5035, 0.3736, -0.3214, -0.2071, 0.924, -0.779, 0.5023, -0.3754, -0.32, 0.205, -0.925, -0.3982, 0.05293, 0.9158, -0.2071, 0.8873, 0.4122, 0.32, 0.205, -0.925, 0.7789, 0.5023, -0.3754, 0.2071, 0.8873, 0.4122, 0.3982, 0.05296, 0.9158, 0.7789, -0.5024, -0.3753, 0.32, -0.205, -0.9249, 0.2177, -0.3334, 0.9173, 0.9127, 0.2093, 0.3509, -0.32, -0.205, -0.9249, -0.7789, -0.5024, -0.3753, -0.9127, 0.2093, 0.3509, -0.2177, -0.3334, 0.9173, 0.009354, 0.0, 1.0, 0.009354, 0.0, 1.0, 0.009354, 0.0, 1.0, 0.009354, 0.0, 1.0, 0.007666, 0.0, 1.0, 0.007666, 0.0, 1.0, 0.007666, 0.0, 1.0, 0.007666, 0.0, 1.0, 0.0, -1.0, 2.353e-07, 0.0, -1.0, 2.353e-07, 0.0, -1.0, 2.353e-07, 0.0, -1.0, 2.353e-07, 0.0, -1.0, 2.353e-07, 0.0, -1.0, 2.353e-07, 0.0, -1.0, 2.353e-07, 0.0, 1.0, 0.0, 0.0, 1.0, 0.0, 0.0, 1.0, 0.0, 0.0, 1.0, 0.0, 1.0, 0.0, 0.0, 1.0, 0.0, 0.0, 1.0, 0.0, 0.0, 1.0, 0.0, 0.0, -0.9915, 0.0, 0.1304, -0.9915, 0.0, 0.1304, -0.9915, 0.0, 0.1304, -0.9915, 0.0, 0.1304, -0.3656, 0.0, 0.9308, -0.3656, 0.0, 0.9308, -0.3656, 0.0, 0.9308, -0.3656, 0.0, 0.9308, 0.0, 0.0, -1.0, 0.0, 0.0, -1.0, 0.0, 0.0, -1.0, 0.0, 0.0, -1.0, 0.0, -1.0, 0.0, 0.0, -1.0, 0.0, 0.0, -1.0, 0.0, 0.0, -1.0, 0.0, 0.0, 1.0, 1.569e-07, 0.0, 1.0, 1.569e-07, 0.0, 1.0, 1.569e-07, 0.0, 1.0, 1.569e-07, 0.0, 1.0, 1.569e-07, 0.0, 1.0, 1.569e-07, 0.0, 1.0, 1.569e-07, -0.9238, -9.509e-08, -0.3828, -0.9238, -9.509e-08, -0.3828, -0.9238, -9.509e-08, -0.3828, -0.9238, -9.509e-08, -0.3828, 0.009354, 0.0, 1.0, 0.009354, 0.0, 1.0, 0.009354, 0.0, 1.0, 0.009354, 0.0, 1.0, 0.007666, 0.0, 1.0, 0.007666, 0.0, 1.0, 0.007666, 0.0, 1.0, 0.007666, 0.0, 1.0, 0.0, -1.0, 1.961e-08, 0.0, -1.0, 1.961e-08, 0.0, -1.0, 1.961e-08, 0.0, -1.0, 1.961e-08, 0.0, -1.0, 1.961e-08, 0.0, -1.0, 1.961e-08, 0.0, -1.0, 1.961e-08, 0.0, 1.0, -9.092e-08, 0.0, 1.0, -9.092e-08, 0.0, 1.0, -9.092e-08, 0.0, 1.0, -9.092e-08, 1.0, 0.0, 0.0, 1.0, 0.0, 0.0, 1.0, 0.0, 0.0, 1.0, 0.0, 0.0, -0.9915, 0.0, 0.1304, -0.9915, 0.0, 0.1304, -0.9915, 0.0, 0.1304, -0.9915, 0.0, 0.1304, -0.3656, 0.0, 0.9308, -0.3656, 0.0, 0.9308, -0.3656, 0.0, 0.9308, -0.3656, 0.0, 0.9308, 0.0, 0.0, -1.0, 0.0, 0.0, -1.0, 0.0, 0.0, -1.0, 0.0, 0.0, -1.0, 0.0, -1.0, 2.273e-08, 0.0, -1.0, 2.273e-08, 0.0, -1.0, 2.273e-08, 0.0, -1.0, 2.273e-08, 0.0, 1.0, -7.843e-08, 0.0, 1.0, -7.843e-08, 0.0, 1.0, -7.843e-08, 0.0, 1.0, -7.843e-08, 0.0, 1.0, -7.843e-08, 0.0, 1.0, -7.843e-08, 0.0, 1.0, -7.843e-08, -0.9238, -9.509e-08, -0.3828, -0.9238, -9.509e-08, -0.3828, -0.9238, -9.509e-08, -0.3828, -0.9238, -9.509e-08, -0.3828, 0.009354, 0.0, 1.0, 0.009354, 0.0, 1.0, 0.009354, 0.0, 1.0, 0.009354, 0.0, 1.0, 0.007666, 0.0, 1.0, 0.007666, 0.0, 1.0, 0.007666, 0.0, 1.0, 0.007666, 0.0, 1.0, 0.0, -1.0, 3.921e-08, 0.0, -1.0, 3.921e-08, 0.0, -1.0, 3.921e-08, 0.0, -1.0, 3.921e-08, 0.0, -1.0, 3.921e-08, 0.0, -1.0, 3.921e-08, 0.0, -1.0, 3.921e-08, 0.0, 1.0, 0.0, 0.0, 1.0, 0.0, 0.0, 1.0, 0.0, 0.0, 1.0, 0.0, 1.0, 0.0, 0.0, 1.0, 0.0, 0.0, 1.0, 0.0, 0.0, 1.0, 0.0, 0.0, -0.9915, 0.0, 0.1304, -0.9915, 0.0, 0.1304, -0.9915, 0.0, 0.1304, -0.9915, 0.0, 0.1304, -0.3656, 0.0, 0.9308, -0.3656, 0.0, 0.9308, -0.3656, 0.0, 0.9308, -0.3656, 0.0, 0.9308, 0.0, -1.0, 0.0, 0.0, -1.0, 0.0, 0.0, -1.0, 0.0, 0.0, -1.0, 0.0, 0.0, 1.0, -3.137e-07, 0.0, 1.0, -3.137e-07, 0.0, 1.0, -3.137e-07, 0.0, 1.0, -3.137e-07, 0.0, 1.0, -3.137e-07, 0.0, 1.0, -3.137e-07, 0.0, 1.0, -3.137e-07, -0.9238, -9.509e-08, -0.3828, -0.9238, -9.509e-08, -0.3828, -0.9238, -9.509e-08, -0.3828, -0.9238, -9.509e-08, -0.3828, 0.8628, -0.2238, 0.4533, 0.8628, -0.2238, 0.4533, 0.8628, -0.2238, 0.4533, 0.8628, 0.2238, 0.4533, 0.8628, 0.2238, 0.4533, 0.8628, 0.2238, 0.4533, -0.4052, 0.1111, -0.9074, -0.4052, 0.1111, -0.9074, -0.4052, 0.1111, -0.9074, -0.4052, -0.1111, -0.9074, -0.4052, -0.1111, -0.9074, -0.4052, -0.1111, -0.9074, -0.5658, -0.1578, 0.8093, -0.5658, -0.1578, 0.8093, -0.5658, -0.1578, 0.8093, -0.5658, 0.1578, 0.8093, -0.5658, 0.1578, 0.8093, -0.5658, 0.1578, 0.8093, -0.4296, -0.3418, 0.8358, -0.4296, -0.3418, 0.8358, -0.4296, -0.3418, 0.8358, -0.4296, 0.3418, 0.8358, -0.4296, 0.3418, 0.8358, -0.4296, 0.3418, 0.8358, 0.2759, -0.1982, 0.9405, 0.2759, -0.1982, 0.9405, 0.2759, -0.1982, 0.9405, 0.276, 0.1982, 0.9405, 0.276, 0.1982, 0.9405, 0.276, 0.1982, 0.9405, -0.6958, -0.1413, 0.7042, -0.6958, -0.1413, 0.7042, -0.6958, -0.1413, 0.7042, -0.6958, 0.1413, 0.7042, -0.6958, 0.1413, 0.7042, -0.6958, 0.1413, 0.7042, 0.8628, -0.2238, 0.4533, 0.8628, -0.2238, 0.4533, 0.8628, -0.2238, 0.4533, 0.8628, 0.2238, 0.4533, 0.8628, 0.2238, 0.4533, 0.8628, 0.2238, 0.4533, -0.4052, 0.1111, -0.9074, -0.4052, 0.1111, -0.9074, -0.4052, 0.1111, -0.9074, -0.4052, -0.1111, -0.9074, -0.4052, -0.1111, -0.9074, -0.4052, -0.1111, -0.9074, -0.5658, -0.1578, 0.8093, -0.5658, -0.1578, 0.8093, -0.5658, -0.1578, 0.8093, -0.5658, 0.1578, 0.8093, -0.5658, 0.1578, 0.8093, -0.5658, 0.1578, 0.8093, -0.4296, -0.3418, 0.8358, -0.4296, -0.3418, 0.8358, -0.4296, -0.3418, 0.8358, -0.4296, 0.3418, 0.8358, -0.4296, 0.3418, 0.8358, -0.4296, 0.3418, 0.8358, 0.2759, -0.1982, 0.9405, 0.2759, -0.1982, 0.9405, 0.2759, -0.1982, 0.9405, 0.2759, 0.1982, 0.9405, 0.2759, 0.1982, 0.9405, 0.2759, 0.1982, 0.9405, -0.6958, -0.1413, 0.7042, -0.6958, -0.1413, 0.7042, -0.6958, -0.1413, 0.7042, -0.6958, 0.1413, 0.7042, -0.6958, 0.1413, 0.7042, -0.6958, 0.1413, 0.7042, 0.8628, -0.2238, 0.4533, 0.8628, -0.2238, 0.4533, 0.8628, -0.2238, 0.4533, 0.8628, 0.2238, 0.4533, 0.8628, 0.2238, 0.4533, 0.8628, 0.2238, 0.4533, -0.4052, 0.1111, -0.9074, -0.4052, 0.1111, -0.9074, -0.4052, 0.1111, -0.9074, -0.4052, -0.1111, -0.9074, -0.4052, -0.1111, -0.9074, -0.4052, -0.1111, -0.9074, -0.5658, -0.1578, 0.8093, -0.5658, -0.1578, 0.8093, -0.5658, -0.1578, 0.8093, -0.5658, 0.1578, 0.8093, -0.5658, 0.1578, 0.8093, -0.5658, 0.1578, 0.8093, -0.4296, -0.3418, 0.8358, -0.4296, -0.3418, 0.8358, -0.4296, -0.3418, 0.8358, -0.4296, 0.3418, 0.8358, -0.4296, 0.3418, 0.8358, -0.4296, 0.3418, 0.8358, 0.2759, -0.1982, 0.9405, 0.2759, -0.1982, 0.9405, 0.2759, -0.1982, 0.9405, 0.2759, 0.1982, 0.9405, 0.2759, 0.1982, 0.9405, 0.2759, 0.1982, 0.9405, -0.6958, -0.1413, 0.7042, -0.6958, -0.1413, 0.7042, -0.6958, -0.1413, 0.7042, -0.6958, 0.1413, 0.7042, -0.6958, 0.1413, 0.7042, -0.6958, 0.1413, 0.7042, -0.4078, 0.0, -0.9131, -0.4078, 0.0, -0.9131, -0.4078, 0.0, -0.9131, -0.4078, 0.0, -0.9131, -0.8969, -0.2397, -0.3717, -0.8969, -0.2397, -0.3717, -0.8969, -0.2397, -0.3717, -0.8969, -0.2397, -0.3717, -0.573, 0.0, 0.8196, -0.573, 0.0, 0.8196, -0.573, 0.0, 0.8196, -0.573, 0.0, 0.8196, -0.8969, 0.2397, -0.3717, -0.8969, 0.2397, -0.3717, -0.8969, 0.2397, -0.3717, -0.8969, 0.2397, -0.3717, 0.007585, 0.1449, 0.9894, 0.007585, 0.1449, 0.9894, 0.007585, 0.1449, 0.9894, 0.007585, 0.1449, 0.9894, 0.0, -0.1449, -0.9894, 0.0, -0.1449, -0.9894, 0.0, -0.1449, -0.9894, 0.0, -0.1449, -0.9894, 0.0, 0.1449, -0.9894, 0.0, 0.1449, -0.9894, 0.0, 0.1449, -0.9894, 0.0, 0.1449, -0.9894, 0.009255, 0.1449, 0.9894, 0.009255, 0.1449, 0.9894, 0.009255, 0.1449, 0.9894, 0.009255, 0.1449, 0.9894, 0.007585, -0.1449, 0.9894, 0.007585, -0.1449, 0.9894, 0.007585, -0.1449, 0.9894, 0.007585, -0.1449, 0.9894, 0.009255, -0.1449, 0.9894, 0.009255, -0.1449, 0.9894, 0.009255, -0.1449, 0.9894, 0.009255, -0.1449, 0.9894, -0.4571, 0.0, 0.8894, -0.4571, 0.0, 0.8894, -0.4571, 0.0, 0.8894, -0.4571, 0.0, 0.8894, 0.2815, 0.0, 0.9596, 0.2815, 0.0, 0.9596, 0.2815, 0.0, 0.9596, 0.2815, 0.0, 0.9596, -0.3607, -0.164, 0.9182, -0.3607, -0.164, 0.9182, -0.3607, -0.164, 0.9182, -0.3607, -0.164, 0.9182, -0.3607, 0.164, 0.9182, -0.3607, 0.164, 0.9182, -0.3607, 0.164, 0.9182, -0.3607, 0.164, 0.9182, -0.7029, 0.0, 0.7113, -0.7029, 0.0, 0.7113, -0.7029, 0.0, 0.7113, -0.7029, 0.0, 0.7113, -0.9599, -0.2505, 0.1262, -0.9599, -0.2505, 0.1262, -0.9599, -0.2505, 0.1262, -0.9599, -0.2505, 0.1262, -0.9599, 0.2505, 0.1262, -0.9599, 0.2505, 0.1262, -0.9599, 0.2505, 0.1262, -0.9599, 0.2505, 0.1262, 0.9678, 0.2519, 0.0, 0.9678, 0.2519, 0.0, 0.9678, 0.2519, 0.0, 0.9678, 0.2519, 0.0, 0.9678, -0.2519, 0.0, 0.9678, -0.2519, 0.0, 0.9678, -0.2519, 0.0, 0.9678, -0.2519, 0.0, -0.4078, 0.0, -0.9131, -0.4078, 0.0, -0.9131, -0.4078, 0.0, -0.9131, -0.4078, 0.0, -0.9131, -0.8969, -0.2397, -0.3717, -0.8969, -0.2397, -0.3717, -0.8969, -0.2397, -0.3717, -0.8969, -0.2397, -0.3717, -0.573, 0.0, 0.8196, -0.573, 0.0, 0.8196, -0.573, 0.0, 0.8196, -0.573, 0.0, 0.8196, -0.8969, 0.2397, -0.3717, -0.8969, 0.2397, -0.3717, -0.8969, 0.2397, -0.3717, -0.8969, 0.2397, -0.3717, 0.007585, 0.1449, 0.9894, 0.007585, 0.1449, 0.9894, 0.007585, 0.1449, 0.9894, 0.007585, 0.1449, 0.9894, 0.0, -0.1449, -0.9894, 0.0, -0.1449, -0.9894, 0.0, -0.1449, -0.9894, 0.0, -0.1449, -0.9894, 0.0, 0.1449, -0.9894, 0.0, 0.1449, -0.9894, 0.0, 0.1449, -0.9894, 0.0, 0.1449, -0.9894, 0.009255, 0.1449, 0.9894, 0.009255, 0.1449, 0.9894, 0.009255, 0.1449, 0.9894, 0.009255, 0.1449, 0.9894, 0.007585, -0.1449, 0.9894, 0.007585, -0.1449, 0.9894, 0.007585, -0.1449, 0.9894, 0.007585, -0.1449, 0.9894, 0.009255, -0.1449, 0.9894, 0.009255, -0.1449, 0.9894, 0.009255, -0.1449, 0.9894, 0.009255, -0.1449, 0.9894, -0.4571, 0.0, 0.8894, -0.4571, 0.0, 0.8894, -0.4571, 0.0, 0.8894, -0.4571, 0.0, 0.8894, 0.2815, 0.0, 0.9596, 0.2815, 0.0, 0.9596, 0.2815, 0.0, 0.9596, 0.2815, 0.0, 0.9596, -0.3607, -0.164, 0.9182, -0.3607, -0.164, 0.9182, -0.3607, -0.164, 0.9182, -0.3607, -0.164, 0.9182, -0.3607, 0.164, 0.9182, -0.3607, 0.164, 0.9182, -0.3607, 0.164, 0.9182, -0.3607, 0.164, 0.9182, -0.7029, 0.0, 0.7113, -0.7029, 0.0, 0.7113, -0.7029, 0.0, 0.7113, -0.7029, 0.0, 0.7113, -0.9599, -0.2505, 0.1262, -0.9599, -0.2505, 0.1262, -0.9599, -0.2505, 0.1262, -0.9599, -0.2505, 0.1262, -0.9599, 0.2505, 0.1262, -0.9599, 0.2505, 0.1262, -0.9599, 0.2505, 0.1262, -0.9599, 0.2505, 0.1262, 0.9678, 0.2519, 0.0, 0.9678, 0.2519, 0.0, 0.9678, 0.2519, 0.0, 0.9678, 0.2519, 0.0, 0.9678, -0.2519, 0.0, 0.9678, -0.2519, 0.0, 0.9678, -0.2519, 0.0, 0.9678, -0.2519, 0.0, -0.4078, 0.0, -0.9131, -0.4078, 0.0, -0.9131, -0.4078, 0.0, -0.9131, -0.4078, 0.0, -0.9131, -0.8969, -0.2397, -0.3717, -0.8969, -0.2397, -0.3717, -0.8969, -0.2397, -0.3717, -0.8969, -0.2397, -0.3717, -0.573, 0.0, 0.8196, -0.573, 0.0, 0.8196, -0.573, 0.0, 0.8196, -0.573, 0.0, 0.8196, -0.8969, 0.2397, -0.3717, -0.8969, 0.2397, -0.3717, -0.8969, 0.2397, -0.3717, -0.8969, 0.2397, -0.3717, 0.007585, 0.1449, 0.9894, 0.007585, 0.1449, 0.9894, 0.007585, 0.1449, 0.9894, 0.007585, 0.1449, 0.9894, 0.0, -0.1449, -0.9894, 0.0, -0.1449, -0.9894, 0.0, -0.1449, -0.9894, 0.0, -0.1449, -0.9894, 0.0, 0.1449, -0.9894, 0.0, 0.1449, -0.9894, 0.0, 0.1449, -0.9894, 0.0, 0.1449, -0.9894, 0.009255, 0.1449, 0.9894, 0.009255, 0.1449, 0.9894, 0.009255, 0.1449, 0.9894, 0.009255, 0.1449, 0.9894, 0.007585, -0.1449, 0.9894, 0.007585, -0.1449, 0.9894, 0.007585, -0.1449, 0.9894, 0.007585, -0.1449, 0.9894, 0.009255, -0.1449, 0.9894, 0.009255, -0.1449, 0.9894, 0.009255, -0.1449, 0.9894, 0.009255, -0.1449, 0.9894, -0.4571, 0.0, 0.8894, -0.4571, 0.0, 0.8894, -0.4571, 0.0, 0.8894, -0.4571, 0.0, 0.8894, 0.2815, 0.0, 0.9596, 0.2815, 0.0, 0.9596, 0.2815, 0.0, 0.9596, 0.2815, 0.0, 0.9596, -0.3607, -0.164, 0.9182, -0.3607, -0.164, 0.9182, -0.3607, -0.164, 0.9182, -0.3607, -0.164, 0.9182, -0.3607, 0.164, 0.9182, -0.3607, 0.164, 0.9182, -0.3607, 0.164, 0.9182, -0.3607, 0.164, 0.9182, -0.7029, 0.0, 0.7113, -0.7029, 0.0, 0.7113, -0.7029, 0.0, 0.7113, -0.7029, 0.0, 0.7113, -0.9599, -0.2505, 0.1262, -0.9599, -0.2505, 0.1262, -0.9599, -0.2505, 0.1262, -0.9599, -0.2505, 0.1262, -0.9599, 0.2505, 0.1262, -0.9599, 0.2505, 0.1262, -0.9599, 0.2505, 0.1262, -0.9599, 0.2505, 0.1262, 0.9678, 0.2519, 0.0, 0.9678, 0.2519, 0.0, 0.9678, 0.2519, 0.0, 0.9678, 0.2519, 0.0, 0.9678, -0.2519, 0.0, 0.9678, -0.2519, 0.0, 0.9678, -0.2519, 0.0, 0.9678, -0.2519, 0.0, 0.0, 0.0, -1.0, 0.0, 0.0, -1.0, 0.0, 0.0, -1.0, 0.0, 0.0, -1.0])] * 3)])

# ---- objects
ob_cube = bpy.data.objects.new('Cube', me_cube)

# ---- transforms, parenting, visibility, modifiers, constraints
ob_cube.location = (0.0, 0.0, 0.7101)
ob_cube.lock_rotations_4d = False
ob_cube.empty_display_type = 'ARROWS'
ob_cube.lineart.crease_threshold = 0.0

# ---- collection membership
col_collection_1.objects.link(ob_cube)

# ---- scene / render settings (as saved in the file)
scene.frame_start = 1; scene.frame_end = 250; scene.frame_set(0)
scene.render.engine = 'BLENDER_EEVEE_NEXT'
scene.render.resolution_percentage = 50
scene.render.dither_intensity = 0.0
scene.cycles.use_denoising = False
scene.cycles.samples = 128
scene.cycles.sampling_pattern = 'TABULATED_SOBOL'
scene.cycles.use_adaptive_sampling = False
scene.cycles.use_light_tree = False
scene.cycles.blur_glossy = 0.0
scene.cycles.sample_clamp_indirect = 0.0
scene.view_settings.view_transform = 'Standard'
bpy.context.view_layer.update()

# ---- added for rendering (the .blend has no active camera and no usable light): camera, sun
cam_auto = bpy.data.cameras.new('AutoCamera')
cam_auto.lens = 50.0
cam_auto.sensor_width = 36.0
cam_auto.clip_end = 1000.0
ob_auto_camera = bpy.data.objects.new('AutoCamera', cam_auto)
scene.collection.objects.link(ob_auto_camera)
ob_auto_camera.location = (14.5044, -10.6479, 9.53973)
ob_auto_camera.rotation_euler = (1.09748, -7.21219e-08, 0.694738)
scene.camera = ob_auto_camera
light_auto_sun = bpy.data.lights.new('AutoSun', 'SUN')
light_auto_sun.energy = 3.0
light_auto_sun.angle = 0.0523599
ob_auto_sun = bpy.data.objects.new('AutoSun', light_auto_sun)
scene.collection.objects.link(ob_auto_sun)
ob_auto_sun.rotation_euler = (0.872665, 0.174533, 0.523599)
bpy.context.view_layer.update()
